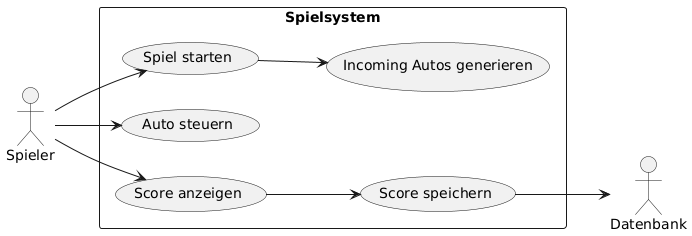

The diagram above was rendered by PlantUML. Its source (embedded in the PNG):
@startuml
left to right direction

actor Spieler
actor Datenbank

rectangle Spielsystem {
    usecase "Spiel starten" as UC1
    usecase "Auto steuern" as UC2
    usecase "Incoming Autos generieren" as UC3
    usecase "Score anzeigen" as UC4
    usecase "Score speichern" as UC5
}

Spieler --> UC1
Spieler --> UC2
Spieler --> UC4

UC1 --> UC3 
UC4 --> UC5 
UC5 --> Datenbank
@enduml